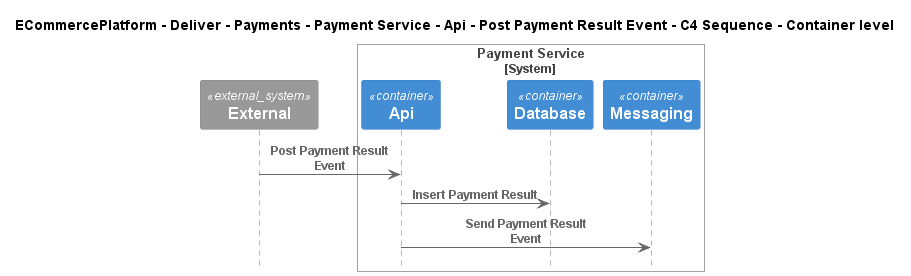

The diagram above was rendered by PlantUML. Its source (embedded in the PNG):
@startuml
!include ..\..\..\..\..\..\..\..\..\.c4s\C4_Sequence.puml

title ECommercePlatform - Deliver - Payments - Payment Service - Api - Post Payment Result Event - C4 Sequence - Container level

System_Ext(C4InterFlow.SoftwareSystems.ExternalSystem, "External", "")

System_Boundary(ECommercePlatform.Deliver.Payments.SoftwareSystems.PaymentService, "Payment Service")
    Container(ECommercePlatform.Deliver.Payments.SoftwareSystems.PaymentService.Containers.Api, "Api", "", "")
    Container(ECommercePlatform.Deliver.Payments.SoftwareSystems.PaymentService.Containers.Database, "Database", "", "")
    Container(ECommercePlatform.Deliver.Payments.SoftwareSystems.PaymentService.Containers.Messaging, "Messaging", "", "")
Boundary_End()

Rel(C4InterFlow.SoftwareSystems.ExternalSystem, ECommercePlatform.Deliver.Payments.SoftwareSystems.PaymentService.Containers.Api, "Post Payment Result Event")
Rel(ECommercePlatform.Deliver.Payments.SoftwareSystems.PaymentService.Containers.Api, ECommercePlatform.Deliver.Payments.SoftwareSystems.PaymentService.Containers.Database, "Insert Payment Result")
Rel(ECommercePlatform.Deliver.Payments.SoftwareSystems.PaymentService.Containers.Api, ECommercePlatform.Deliver.Payments.SoftwareSystems.PaymentService.Containers.Messaging, "Send Payment Result Event")


@enduml